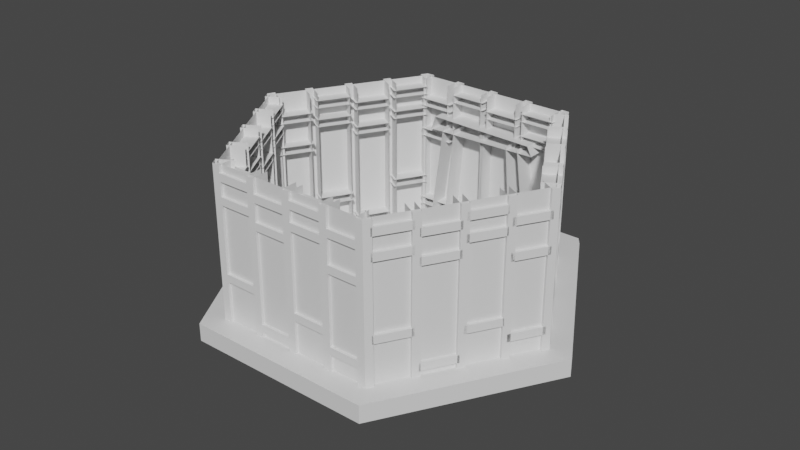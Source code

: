 # Source: fujiyama_bottom.blend  (saved by Blender 3.1.7; exported with 4.5.12 LTS)
import bpy
from mathutils import Matrix  # noqa: F401  (used for matrix-valued properties, if any)

bpy.ops.wm.read_factory_settings(use_empty=True)
scene = bpy.context.scene
scene.name = 'Scene'

# ---- collections
col_collection = bpy.data.collections.new('Collection'); scene.collection.children.link(col_collection)

# ---- materials (node trees are filled in below, after node groups)
mat_material_001 = bpy.data.materials.new('Material.001')
mat_material_001.alpha_threshold = 0.0
mat_material_001.use_transparent_shadow = False
mat_material_001.line_color = (0.0, 0.0, 0.0, 1.0)
mat_material = bpy.data.materials.new('Material')
mat_material.alpha_threshold = 0.0
mat_material.use_transparent_shadow = False
mat_material.line_color = (0.0, 0.0, 0.0, 1.0)
mat_material_002 = bpy.data.materials.new('Material.002')
mat_material_002.alpha_threshold = 0.0
mat_material_002.use_transparent_shadow = False
mat_material_002.line_color = (0.0, 0.0, 0.0, 1.0)
mat_material_003 = bpy.data.materials.new('Material.003')
mat_material_003.alpha_threshold = 0.0
mat_material_003.use_transparent_shadow = False
mat_material_003.line_color = (0.0, 0.0, 0.0, 1.0)
mat_material_004 = bpy.data.materials.new('Material.004')
mat_material_004.alpha_threshold = 0.0
mat_material_004.use_transparent_shadow = False
mat_material_004.line_color = (0.0, 0.0, 0.0, 1.0)
mat_material_005 = bpy.data.materials.new('Material.005')
mat_material_005.alpha_threshold = 0.0
mat_material_005.use_transparent_shadow = False
mat_material_005.line_color = (0.0, 0.0, 0.0, 1.0)

# ---- material node trees
mat_material_001.use_nodes = True; mat_material_001.node_tree.nodes.clear()
_N = mat_material_001.node_tree.nodes; _L = mat_material_001.node_tree.links
n0 = _N.new('ShaderNodeOutputMaterial'); n0.name = 'Material Output'; n0.location = (300, 300)
n1 = _N.new('ShaderNodeBsdfPrincipled'); n1.name = 'Principled BSDF'; n1.location = (10, 300)
n1.distribution = 'GGX'
n1.subsurface_method = 'RANDOM_WALK_SKIN'
n1.inputs[2].default_value = 0.4
n1.inputs[3].default_value = 1.45
n1.inputs[27].default_value = (0.0, 0.0, 0.0, 1.0)
n1.inputs[28].default_value = 1.0
_L.new(n1.outputs[0], n0.inputs[0])
n0.is_active_output = True
mat_material.use_nodes = True; mat_material.node_tree.nodes.clear()
_N = mat_material.node_tree.nodes; _L = mat_material.node_tree.links
n0 = _N.new('ShaderNodeOutputMaterial'); n0.name = 'Material Output'; n0.location = (300, 300)
n1 = _N.new('ShaderNodeBsdfPrincipled'); n1.name = 'Principled BSDF'; n1.location = (10, 300)
n1.distribution = 'GGX'
n1.subsurface_method = 'RANDOM_WALK_SKIN'
n1.inputs[2].default_value = 0.4
n1.inputs[3].default_value = 1.45
n1.inputs[27].default_value = (0.0, 0.0, 0.0, 1.0)
n1.inputs[28].default_value = 1.0
_L.new(n1.outputs[0], n0.inputs[0])
n0.is_active_output = True
mat_material_002.use_nodes = True; mat_material_002.node_tree.nodes.clear()
_N = mat_material_002.node_tree.nodes; _L = mat_material_002.node_tree.links
n0 = _N.new('ShaderNodeOutputMaterial'); n0.name = 'Material Output'; n0.location = (300, 300)
n1 = _N.new('ShaderNodeBsdfPrincipled'); n1.name = 'Principled BSDF'; n1.location = (10, 300)
n1.distribution = 'GGX'
n1.subsurface_method = 'RANDOM_WALK_SKIN'
n1.inputs[2].default_value = 0.4
n1.inputs[3].default_value = 1.45
n1.inputs[27].default_value = (0.0, 0.0, 0.0, 1.0)
n1.inputs[28].default_value = 1.0
_L.new(n1.outputs[0], n0.inputs[0])
n0.is_active_output = True
mat_material_003.use_nodes = True; mat_material_003.node_tree.nodes.clear()
_N = mat_material_003.node_tree.nodes; _L = mat_material_003.node_tree.links
n0 = _N.new('ShaderNodeOutputMaterial'); n0.name = 'Material Output'; n0.location = (300, 300)
n1 = _N.new('ShaderNodeBsdfPrincipled'); n1.name = 'Principled BSDF'; n1.location = (10, 300)
n1.distribution = 'GGX'
n1.subsurface_method = 'RANDOM_WALK_SKIN'
n1.inputs[2].default_value = 0.4
n1.inputs[3].default_value = 1.45
n1.inputs[27].default_value = (0.0, 0.0, 0.0, 1.0)
n1.inputs[28].default_value = 1.0
_L.new(n1.outputs[0], n0.inputs[0])
n0.is_active_output = True
mat_material_004.use_nodes = True; mat_material_004.node_tree.nodes.clear()
_N = mat_material_004.node_tree.nodes; _L = mat_material_004.node_tree.links
n0 = _N.new('ShaderNodeOutputMaterial'); n0.name = 'Material Output'; n0.location = (300, 300)
n1 = _N.new('ShaderNodeBsdfPrincipled'); n1.name = 'Principled BSDF'; n1.location = (10, 300)
n1.distribution = 'GGX'
n1.subsurface_method = 'RANDOM_WALK_SKIN'
n1.inputs[2].default_value = 0.4
n1.inputs[3].default_value = 1.45
n1.inputs[27].default_value = (0.0, 0.0, 0.0, 1.0)
n1.inputs[28].default_value = 1.0
_L.new(n1.outputs[0], n0.inputs[0])
n0.is_active_output = True
mat_material_005.use_nodes = True; mat_material_005.node_tree.nodes.clear()
_N = mat_material_005.node_tree.nodes; _L = mat_material_005.node_tree.links
n0 = _N.new('ShaderNodeOutputMaterial'); n0.name = 'Material Output'; n0.location = (300, 300)
n1 = _N.new('ShaderNodeBsdfPrincipled'); n1.name = 'Principled BSDF'; n1.location = (10, 300)
n1.distribution = 'GGX'
n1.subsurface_method = 'RANDOM_WALK_SKIN'
n1.inputs[2].default_value = 0.4
n1.inputs[3].default_value = 1.45
n1.inputs[27].default_value = (0.0, 0.0, 0.0, 1.0)
n1.inputs[28].default_value = 1.0
_L.new(n1.outputs[0], n0.inputs[0])
n0.is_active_output = True

# ---- world
world_world = bpy.data.worlds.new('World'); scene.world = world_world
world_world.use_nodes = True; world_world.node_tree.nodes.clear()
_N = world_world.node_tree.nodes; _L = world_world.node_tree.links
n0 = _N.new('ShaderNodeOutputWorld'); n0.name = 'World Output'; n0.location = (300, 300)
n1 = _N.new('ShaderNodeBackground'); n1.name = 'Background'; n1.location = (10, 300)
n1.inputs[0].default_value = (0.05088, 0.05088, 0.05088, 1.0)
_L.new(n1.outputs[0], n0.inputs[0])
n0.is_active_output = True
world_world.color = (0.05088, 0.05088, 0.05088)
world_world.use_sun_shadow = False
world_world.sun_shadow_jitter_overblur = 0.0

# ---- meshes
me_cube_001 = bpy.data.meshes.new('Cube.001')
me_cube_001.from_pydata([(1.008, 0.9974, 1.0), (1.008, 0.9974, -1.0), (1.008, -0.9974, 1.0), (1.008, -0.9974, -1.0), (-1.008, 0.9974, 1.0), (-1.008, 0.9974, -1.0), (-1.008, -0.9974, 1.0), (-1.008, -0.9974, -1.0), (2.016, -8.941e-08, 1.0), (2.016, -8.941e-08, -1.0), (-2.016, 8.941e-08, 1.0), (-2.016, 8.941e-08, -1.0)], [], [(3, 2, 6, 7), (5, 4, 0, 1), (7, 6, 10, 11), (1, 0, 8, 9), (11, 10, 4, 5), (9, 8, 2, 3)])
me_cube_001.polygons.foreach_set('material_index', [0, 0, 1, 1, 2, 2])
_uv = me_cube_001.uv_layers.new(name='UVMap')
_uv.uv.foreach_set('vector', [0.375, 0.75, 0.625, 0.75, 0.625, 1.0, 0.375, 1.0, 0.375, 0.25, 0.625, 0.25, 0.625, 0.5, 0.375, 0.5, 0.375, 0.75, 0.625, 0.75, 0.625, 1.0, 0.375, 1.0, 0.375, 0.25, 0.625, 0.25, 0.625, 0.5, 0.375, 0.5, 0.375, 0.75, 0.625, 0.75, 0.625, 1.0, 0.375, 1.0, 0.375, 0.25, 0.625, 0.25, 0.625, 0.5, 0.375, 0.5])
me_cube_001.materials.append(mat_material_001)
me_cube_001.materials.append(mat_material)
me_cube_001.materials.append(mat_material_002)
me_cube_001.use_remesh_preserve_volume = False
me_cube_001.use_remesh_preserve_attributes = False
me_cube_001.use_mirror_y = True
me_cube_001.use_mirror_vertex_groups = False
me_cube_001.update()
me_cube_004 = bpy.data.meshes.new('Cube.004')
me_cube_004.from_pydata([(-1.0, 0.5438, -1.0), (-1.0, 0.5438, 1.0), (-1.0, 1.0, -1.0), (-1.0, 1.0, 1.0), (1.0, 0.5438, -1.0), (1.0, 0.5438, 1.0), (1.0, 1.0, -1.0), (1.0, 1.0, 1.0), (-31.28, 0.5804, 0.9813), (-31.28, 1.109, 0.9813), (-31.28, 1.109, 1.104), (-31.28, 0.5804, 1.104), (-31.28, 0.5804, 0.9813), (-31.28, 1.109, 1.103), (-31.28, 0.5804, 1.103), (30.61, 0.412, -1.109), (21.94, 0.412, 0.9713), (30.61, 1.294, -1.109), (21.94, 1.125, 0.9713), (44.36, 0.412, -1.109), (31.34, 0.412, 0.9713), (44.36, 1.294, -1.109), (31.34, 1.125, 0.9713), (-32.08, 0.412, -1.109), (-23.41, 0.412, 0.9713), (-32.08, 1.294, -1.109), (-23.41, 1.125, 0.9713), (-45.82, 0.412, -1.109), (-32.81, 0.412, 0.9713), (-45.82, 1.294, -1.109), (-32.81, 1.125, 0.9713), (42.04, 0.4174, 0.8956), (39.01, 0.4174, 1.111), (42.04, 1.255, 0.8956), (39.01, 1.255, 1.111), (-44.4, 0.4174, 0.9257), (-40.92, 0.4174, 1.072), (-44.4, 1.255, 0.9257), (-40.92, 1.255, 1.072), (60.16, 1.971, -1.025), (60.26, 1.971, -0.828), (-138.4, -2.578, -1.025), (-138.4, -2.578, -0.7503), (136.9, -2.578, -1.025), (136.9, -2.578, -0.7503), (-69.55, -6.645, -1.025), (-69.55, -6.645, -0.7503), (-61.62, 1.971, -1.025), (-61.73, 1.971, -0.828), (68.08, -6.645, -1.025), (68.08, -6.645, -0.7503), (60.16, 1.971, -0.7503), (60.26, 1.971, -1.018), (-61.62, 1.971, -0.7503), (-61.73, 1.971, -1.018), (54.61, 2.277, -1.015), (-56.08, 2.277, -1.015), (54.61, 2.277, -0.9019), (-56.08, 2.277, -0.9019), (54.61, 2.277, -1.018), (-56.08, 2.277, -1.018), (54.61, 2.277, -0.828), (-56.08, 2.277, -0.828), (49.19, 2.573, -1.015), (-50.66, 2.573, -1.015), (49.19, 2.573, -0.9019), (-50.66, 2.573, -0.9019)], [], [(0, 1, 3, 2), (2, 3, 7, 6), (6, 7, 5, 4), (9, 10, 13), (10, 11, 14, 13), (8, 9, 12), (11, 8, 12, 14), (15, 16, 18, 17), (17, 18, 22, 21), (21, 22, 20, 19), (23, 25, 26, 24), (25, 29, 30, 26), (29, 27, 28, 30), (31, 33, 34, 32), (33, 37, 38, 34), (37, 35, 36, 38), (33, 31, 35, 37), (38, 36, 32, 34), (42, 41, 45, 46), (44, 43, 39, 51), (46, 45, 49, 50), (54, 48, 62, 60), (50, 49, 43, 44), (53, 47, 41, 42), (51, 46, 44), (46, 50, 44), (46, 51, 42), (51, 53, 42), (40, 48, 53, 51), (58, 57, 65, 66), (48, 40, 61, 62), (40, 52, 59, 61), (57, 58, 62, 61), (65, 63, 64, 66), (57, 55, 63, 65), (56, 58, 66, 64)])
me_cube_004.polygons.foreach_set('material_index', [0, 0, 0, 0, 0, 0, 0, 0, 0, 0, 0, 0, 0, 0, 0, 0, 0, 0, 0, 0, 1, 1, 2, 2, 0, 0, 0, 0, 1, 1, 1, 1, 1, 1, 1, 1])
_uv = me_cube_004.uv_layers.new(name='UVMap')
_uv.uv.foreach_set('vector', [0.375, 0.0, 0.625, 0.0, 0.625, 0.25, 0.375, 0.25, 0.375, 0.25, 0.625, 0.25, 0.625, 0.5, 0.375, 0.5, 0.375, 0.5, 0.625, 0.5, 0.625, 0.75, 0.375, 0.75, 0.625, 0.5, 0.625, 0.5, 0.625, 0.5, 0.625, 0.5, 0.625, 0.75, 0.625, 0.75, 0.625, 0.5, 0.625, 0.75, 0.625, 0.5, 0.625, 0.75, 0.0, 0.0, 0.0, 0.0, 0.0, 0.0, 0.0, 0.0, 0.375, 0.0, 0.625, 0.0, 0.625, 0.25, 0.375, 0.25, 0.375, 0.25, 0.625, 0.25, 0.625, 0.5, 0.375, 0.5, 0.375, 0.5, 0.625, 0.5, 0.625, 0.75, 0.375, 0.75, 0.375, 0.0, 0.375, 0.25, 0.625, 0.25, 0.625, 0.0, 0.375, 0.25, 0.375, 0.5, 0.625, 0.5, 0.625, 0.25, 0.375, 0.5, 0.375, 0.75, 0.625, 0.75, 0.625, 0.5, 0.375, 0.0, 0.375, 0.25, 0.625, 0.25, 0.625, 0.0, 0.375, 0.25, 0.375, 0.5, 0.625, 0.5, 0.625, 0.25, 0.375, 0.5, 0.375, 0.75, 0.625, 0.75, 0.625, 0.5, 0.125, 0.5, 0.125, 0.75, 0.375, 0.75, 0.375, 0.5, 0.625, 0.5, 0.625, 0.75, 0.875, 0.75, 0.875, 0.5, 0.375, 0.75, 0.625, 0.75, 0.625, 1.0, 0.375, 1.0, 0.375, 0.25, 0.625, 0.25, 0.625, 0.5, 0.375, 0.5, 0.375, 0.75, 0.625, 0.75, 0.625, 1.0, 0.375, 1.0, 0.6185, 0.4897, 0.3815, 0.4897, 0.3815, 0.4897, 0.6185, 0.4897, 0.375, 0.75, 0.625, 0.75, 0.625, 1.0, 0.375, 1.0, 0.375, 0.25, 0.625, 0.25, 0.625, 0.5, 0.375, 0.5, 0.0, 0.0, 0.0, 0.0, 0.0, 0.0, 0.0, 0.0, 0.0, 0.0, 0.0, 0.0, 0.0, 0.0, 0.0, 0.0, 0.0, 0.0, 0.0, 0.0, 0.0, 0.0, 0.0, 0.0, 0.3815, 0.2603, 0.3815, 0.4897, 0.375, 0.5, 0.375, 0.25, 0.3815, 0.4897, 0.3815, 0.2603, 0.3815, 0.2603, 0.3815, 0.4897, 0.3815, 0.4897, 0.3815, 0.2603, 0.3815, 0.2603, 0.3815, 0.4897, 0.3815, 0.2603, 0.6185, 0.2603, 0.6185, 0.2603, 0.3815, 0.2603, 0.3815, 0.2603, 0.3815, 0.4897, 0.3815, 0.4897, 0.3815, 0.2603, 0.3815, 0.2603, 0.6185, 0.2603, 0.6185, 0.4897, 0.3815, 0.4897, 0.3815, 0.2603, 0.6185, 0.2603, 0.6185, 0.2603, 0.3815, 0.2603, 0.6185, 0.4897, 0.3815, 0.4897, 0.3815, 0.4897, 0.6185, 0.4897])
me_cube_004.materials.append(mat_material_003)
me_cube_004.materials.append(mat_material_004)
me_cube_004.materials.append(mat_material_005)
me_cube_004.use_remesh_fix_poles = True
me_cube_004.use_remesh_preserve_attributes = False
me_cube_004.update()
me_cube_038 = bpy.data.meshes.new('Cube.038')
me_cube_038.from_pydata([(-1.032, -1.0, -1.0), (-1.032, -1.0, 1.0), (-1.032, -0.5703, -1.0), (-1.032, -0.5703, 1.0), (-0.9358, -1.0, -1.0), (-0.9358, -1.0, 1.0), (-0.9358, -0.5847, -1.0), (-0.9358, -0.5847, 1.0), (-0.4225, -0.9981, -5.763), (-2.422, -0.9981, -5.763), (-0.4225, -0.9971, 3.458), (-2.422, -0.9971, 3.458), (-0.4222, -1.0, -5.328), (-2.423, -1.0, -5.328), (-2.423, -1.0, 3.026), (-0.4222, -1.0, 3.026), (-0.4222, -0.5847, -5.328), (-2.423, -0.5847, -5.328), (-2.423, -0.5847, 3.026), (-0.4222, -0.5847, 3.026), (-0.4225, -1.0, -3.527), (-2.422, -1.0, -3.527), (-0.4225, -0.5703, -3.527), (-2.422, -0.5703, -3.527), (-0.4222, -1.0, -3.096), (-2.423, -1.0, -3.096), (-0.4222, -0.5847, -3.096), (-2.423, -0.5847, -3.096), (-0.4225, -1.0, 0.9366), (-2.422, -1.0, 0.9366), (-0.4225, -0.5703, 0.9366), (-2.422, -0.5703, 0.9366), (-0.4222, -1.0, 1.367), (-2.423, -1.0, 1.367), (-0.4222, -0.5847, 1.367), (-2.423, -0.5847, 1.367), (-0.4225, -1.0, -1.295), (-2.422, -1.0, -1.295), (-0.4225, -0.5703, -1.295), (-2.422, -0.5703, -1.295), (-0.4222, -1.0, -0.8645), (-2.423, -1.0, -0.8645), (-0.4222, -0.5847, -0.8645), (-2.423, -0.5847, -0.8645), (-2.325, -1.0, -1.0), (-2.325, -1.0, 1.0), (-2.325, -0.5703, -1.0), (-2.325, -0.5703, 1.0), (-2.229, -1.0, -1.0), (-2.229, -1.0, 1.0), (-2.229, -0.5847, -1.0), (-2.229, -0.5847, 1.0), (-2.082, -1.0, -1.0), (-2.082, -1.0, 1.0), (-2.082, -0.5703, -1.0), (-2.082, -0.5703, 1.0), (-1.985, -1.0, -1.0), (-1.985, -1.0, 1.0), (-1.985, -0.5847, -1.0), (-1.985, -0.5847, 1.0), (-2.18, -1.0, 1.181), (-2.18, -1.0, 3.181), (-2.18, -0.5703, 1.181), (-2.18, -0.5703, 3.181), (-2.083, -1.0, 1.181), (-2.083, -1.0, 3.181), (-2.083, -0.5847, 1.181), (-2.083, -0.5847, 3.181), (-0.8241, -1.0, 1.181), (-0.8241, -1.0, 3.181), (-0.8241, -0.5703, 1.181), (-0.8241, -0.5703, 3.181), (-0.7277, -1.0, 1.181), (-0.7277, -1.0, 3.181), (-0.7277, -0.5847, 1.181), (-0.7277, -0.5847, 3.181), (-1.78, -1.0, 1.181), (-1.78, -1.0, 3.181), (-1.78, -0.5703, 1.181), (-1.78, -0.5703, 3.181), (-1.683, -1.0, 1.181), (-1.683, -1.0, 3.181), (-1.683, -0.5847, 1.181), (-1.683, -0.5847, 3.181), (-2.239, -1.0, -3.184), (-2.239, -1.0, -1.184), (-2.239, -0.5703, -3.184), (-2.239, -0.5703, -1.184), (-2.143, -1.0, -3.184), (-2.143, -1.0, -1.184), (-2.143, -0.5847, -3.184), (-2.143, -0.5847, -1.184), (-1.919, -1.0, -3.184), (-1.919, -1.0, -1.184), (-1.919, -0.5703, -3.184), (-1.919, -0.5703, -1.184), (-1.823, -1.0, -3.184), (-1.823, -1.0, -1.184), (-1.823, -0.5847, -3.184), (-1.823, -0.5847, -1.184), (-0.6938, -1.0, -3.184), (-0.6938, -1.0, -1.184), (-0.6938, -0.5703, -3.184), (-0.6938, -0.5703, -1.184), (-0.5973, -1.0, -3.184), (-0.5973, -1.0, -1.184), (-0.5973, -0.5847, -3.184), (-0.5973, -0.5847, -1.184), (-2.33, -1.0, -5.408), (-2.33, -1.0, -3.408), (-2.33, -0.5703, -5.408), (-2.33, -0.5703, -3.408), (-2.233, -1.0, -5.408), (-2.233, -1.0, -3.408), (-2.233, -0.5847, -5.408), (-2.233, -0.5847, -3.408), (-2.056, -1.0, -5.408), (-2.056, -1.0, -3.408), (-2.056, -0.5703, -5.408), (-2.056, -0.5703, -3.408), (-1.959, -1.0, -5.408), (-1.959, -1.0, -3.408), (-1.959, -0.5847, -5.408), (-1.959, -0.5847, -3.408), (-1.13, -1.0, -5.408), (-1.13, -1.0, -3.408), (-1.13, -0.5703, -5.408), (-1.13, -0.5703, -3.408), (-1.033, -1.0, -5.408), (-1.033, -1.0, -3.408), (-1.033, -0.5847, -5.408), (-1.033, -0.5847, -3.408), (-0.4225, 2.581, -10.37), (-2.422, 2.581, -10.37), (-0.4222, 2.413, -10.16), (-2.423, 2.413, -10.16), (-2.423, -0.8292, -5.983), (-0.4222, -0.8292, -5.983), (-0.4222, 2.62, -9.357), (-2.423, 2.62, -9.357), (-2.423, -0.6216, -5.18), (-0.4222, -0.6216, -5.18), (-1.87, 1.714, -9.259), (-2.422, 1.714, -9.259), (-1.87, 1.929, -8.428), (-2.422, 1.929, -8.428), (-1.87, 1.547, -9.044), (-2.423, 1.547, -9.044), (-1.87, 1.754, -8.241), (-2.423, 1.754, -8.241), (-1.87, -0.01835, -7.027), (-2.422, -0.01835, -7.027), (-1.87, 0.1965, -6.197), (-2.422, 0.1965, -6.197), (-1.87, -0.1854, -6.812), (-2.423, -0.1854, -6.812), (-1.87, 0.02222, -6.01), (-2.423, 0.02222, -6.01), (-1.87, 0.8477, -8.143), (-2.422, 0.8477, -8.143), (-1.87, 1.063, -7.313), (-2.422, 1.063, -7.313), (-1.87, 0.6806, -7.928), (-2.423, 0.6806, -7.928), (-1.87, 0.8882, -7.125), (-2.423, 0.8882, -7.125), (-2.325, 0.7332, -7.996), (-2.325, -0.04297, -6.996), (-2.325, 0.948, -7.165), (-2.325, 0.1719, -6.165), (-2.229, 0.7333, -7.996), (-2.229, -0.04307, -6.995), (-2.229, 0.9409, -7.193), (-2.229, 0.1646, -6.193), (-2.18, -0.1133, -6.905), (-2.18, -0.8894, -5.905), (-2.18, 0.1016, -6.075), (-2.18, -0.6746, -5.075), (-2.083, -0.1132, -6.905), (-2.083, -0.8895, -5.905), (-2.083, 0.09445, -6.103), (-2.083, -0.6819, -5.102), (-0.8241, -0.1133, -6.905), (-0.8241, -0.8894, -5.905), (-0.8241, 0.1016, -6.075), (-0.8241, -0.6746, -5.075), (-0.7277, -0.1132, -6.905), (-0.7277, -0.8895, -5.905), (-0.7277, 0.09445, -6.103), (-0.7277, -0.6819, -5.102), (-1.78, -0.1133, -6.905), (-1.78, -0.8894, -5.905), (-1.78, 0.1016, -6.075), (-1.78, -0.6746, -5.075), (-1.683, -0.1132, -6.905), (-1.683, -0.8895, -5.905), (-1.683, 0.09445, -6.103), (-1.683, -0.6819, -5.102), (-2.239, 1.581, -9.088), (-2.239, 0.8045, -8.088), (-2.239, 1.796, -8.257), (-2.239, 1.019, -7.257), (-2.143, 1.581, -9.088), (-2.143, 0.8044, -8.087), (-2.143, 1.788, -8.285), (-2.143, 1.012, -7.285), (-2.33, 2.444, -10.2), (-2.33, 1.668, -9.2), (-2.33, 2.659, -9.369), (-2.33, 1.883, -8.369), (-2.233, 2.444, -10.2), (-2.233, 1.668, -9.199), (-2.233, 2.652, -9.397), (-2.233, 1.875, -8.397), (-2.056, 2.444, -10.2), (-2.056, 1.668, -9.2), (-2.056, 2.659, -9.369), (-2.056, 1.883, -8.369), (-1.959, 2.444, -10.2), (-1.959, 1.668, -9.199), (-1.959, 2.652, -9.397), (-1.959, 1.875, -8.397), (-1.13, 2.444, -10.2), (-1.13, 1.668, -9.2), (-1.13, 2.659, -9.369), (-1.13, 1.883, -8.369), (-1.033, 2.444, -10.2), (-1.033, 1.668, -9.199), (-1.033, 2.652, -9.397), (-1.033, 1.875, -8.397), (-2.056, 6.158, 3.105), (-2.056, 6.158, 1.105), (-2.056, 5.729, 3.105), (-2.056, 5.729, 1.105), (-1.959, 6.158, 3.106), (-1.959, 6.158, 1.105), (-1.959, 5.743, 3.106), (-1.959, 5.743, 1.105), (-1.13, 6.158, 3.105), (-1.13, 6.158, 1.105), (-1.13, 5.729, 3.105), (-1.13, 5.729, 1.105), (-1.033, 6.158, 3.106), (-1.033, 6.158, 1.105), (-1.033, 5.743, 3.106), (-1.033, 5.743, 1.105), (-2.33, 6.158, 3.105), (-2.33, 6.158, 1.105), (-2.33, 5.729, 3.105), (-2.33, 5.729, 1.105), (-2.233, 6.158, 3.106), (-2.233, 6.158, 1.105), (-2.233, 5.743, 3.106), (-2.233, 5.743, 1.105), (-0.6938, 6.158, 0.8812), (-0.6938, 6.158, -1.119), (-0.6938, 5.729, 0.8812), (-0.6938, 5.729, -1.119), (-0.5973, 6.158, 0.8815), (-0.5973, 6.158, -1.119), (-0.5973, 5.743, 0.8815), (-0.5973, 5.743, -1.119), (-1.919, 6.158, 0.8812), (-1.919, 6.158, -1.119), (-1.919, 5.729, 0.8812), (-1.919, 5.729, -1.119), (-1.823, 6.158, 0.8815), (-1.823, 6.158, -1.119), (-1.823, 5.743, 0.8815), (-1.823, 5.743, -1.119), (-2.239, 6.158, 0.8812), (-2.239, 6.158, -1.119), (-2.239, 5.729, 0.8812), (-2.239, 5.729, -1.119), (-2.143, 6.158, 0.8815), (-2.143, 6.158, -1.119), (-2.143, 5.743, 0.8815), (-2.143, 5.743, -1.119), (-0.8241, 6.158, -3.484), (-0.8241, 6.158, -5.484), (-0.8241, 5.729, -3.484), (-0.8241, 5.729, -5.484), (-0.7277, 6.158, -3.483), (-0.7277, 6.158, -5.484), (-0.7277, 5.743, -3.483), (-0.7277, 5.743, -5.484), (-1.78, 6.158, -3.484), (-1.78, 6.158, -5.484), (-1.78, 5.729, -3.484), (-1.78, 5.729, -5.484), (-1.683, 6.158, -3.483), (-1.683, 6.158, -5.484), (-1.683, 5.743, -3.483), (-1.683, 5.743, -5.484), (-2.18, 6.158, -3.484), (-2.18, 6.158, -5.484), (-2.18, 5.729, -3.484), (-2.18, 5.729, -5.484), (-2.083, 6.158, -3.483), (-2.083, 6.158, -5.484), (-2.083, 5.743, -3.483), (-2.083, 5.743, -5.484), (-0.4225, 6.158, 3.456), (-2.422, 6.158, 3.456), (-0.4225, 6.158, -5.762), (-2.422, 6.158, -5.762), (-0.4222, 6.158, 3.025), (-2.423, 6.158, 3.025), (-2.423, 6.158, -5.328), (-0.4222, 6.158, -5.328), (-0.4222, 5.743, 3.025), (-2.423, 5.743, 3.025), (-2.423, 5.743, -5.328), (-0.4222, 5.743, -5.328), (-0.4225, 6.158, -3.239), (-2.422, 6.158, -3.239), (-0.4225, 5.729, -3.239), (-2.422, 5.729, -3.239), (-0.4222, 6.158, -3.67), (-2.423, 6.158, -3.67), (-0.4222, 5.743, -3.67), (-2.423, 5.743, -3.67), (-1.032, 6.158, -1.303), (-1.032, 6.158, -3.303), (-1.032, 5.729, -1.303), (-1.032, 5.729, -3.303), (-0.9358, 6.158, -1.302), (-0.9358, 6.158, -3.303), (-0.9358, 5.743, -1.302), (-0.9358, 5.743, -3.303), (-2.082, 6.158, -1.303), (-2.082, 6.158, -3.303), (-2.082, 5.729, -1.303), (-2.082, 5.729, -3.303), (-1.985, 6.158, -1.302), (-1.985, 6.158, -3.303), (-1.985, 5.743, -1.302), (-1.985, 5.743, -3.303), (-2.325, 6.158, -1.303), (-2.325, 6.158, -3.303), (-2.325, 5.729, -1.303), (-2.325, 5.729, -3.303), (-2.229, 6.158, -1.302), (-2.229, 6.158, -3.303), (-2.229, 5.743, -1.302), (-2.229, 5.743, -3.303), (-0.4225, 6.158, -1.008), (-2.422, 6.158, -1.008), (-0.4225, 5.729, -1.008), (-2.422, 5.729, -1.008), (-0.4222, 6.158, -1.438), (-2.423, 6.158, -1.438), (-0.4222, 5.743, -1.438), (-2.423, 5.743, -1.438), (-0.4225, 6.158, 1.224), (-2.422, 6.158, 1.224), (-0.4225, 5.729, 1.224), (-2.422, 5.729, 1.224), (-0.4222, 6.158, 0.7935), (-2.423, 6.158, 0.7935), (-0.4222, 5.743, 0.7935), (-2.423, 5.743, 0.7935), (-2.056, 6.023, -5.94), (-2.056, 5.247, -6.94), (-2.056, 5.808, -5.11), (-2.056, 5.032, -6.11), (-1.959, 6.023, -5.94), (-1.959, 5.247, -6.94), (-1.959, 5.815, -5.137), (-1.959, 5.039, -6.138), (-1.13, 6.023, -5.94), (-1.13, 5.247, -6.94), (-1.13, 5.808, -5.11), (-1.13, 5.032, -6.11), (-1.033, 6.023, -5.94), (-1.033, 5.247, -6.94), (-1.033, 5.815, -5.137), (-1.033, 5.039, -6.138), (-2.33, 6.023, -5.94), (-2.33, 5.247, -6.94), (-2.33, 5.808, -5.11), (-2.33, 5.032, -6.11), (-2.233, 6.023, -5.94), (-2.233, 5.247, -6.94), (-2.233, 5.815, -5.137), (-2.233, 5.039, -6.138), (-0.6938, 5.16, -7.052), (-0.6938, 4.384, -8.052), (-0.6938, 4.945, -6.222), (-0.6938, 4.169, -7.222), (-0.5973, 5.16, -7.052), (-0.5973, 4.383, -8.052), (-0.5973, 4.952, -6.25), (-0.5973, 4.176, -7.25), (-1.919, 5.16, -7.052), (-1.919, 4.384, -8.052), (-1.919, 4.945, -6.222), (-1.919, 4.169, -7.222), (-1.823, 5.16, -7.052), (-1.823, 4.383, -8.052), (-1.823, 4.952, -6.25), (-1.823, 4.176, -7.25), (-2.239, 5.16, -7.052), (-2.239, 4.384, -8.052), (-2.239, 4.945, -6.222), (-2.239, 4.169, -7.222), (-2.143, 5.16, -7.052), (-2.143, 4.383, -8.052), (-2.143, 4.952, -6.25), (-2.143, 4.176, -7.25), (-0.8241, 3.466, -9.235), (-0.8241, 2.69, -10.23), (-0.8241, 3.251, -8.404), (-0.8241, 2.475, -9.404), (-0.7277, 3.466, -9.235), (-0.7277, 2.689, -10.23), (-0.7277, 3.258, -8.432), (-0.7277, 2.482, -9.432), (-1.78, 3.466, -9.235), (-1.78, 2.69, -10.23), (-1.78, 3.251, -8.404), (-1.78, 2.475, -9.404), (-1.683, 3.466, -9.235), (-1.683, 2.689, -10.23), (-1.683, 3.258, -8.432), (-1.683, 2.482, -9.432), (-2.18, 3.466, -9.235), (-2.18, 2.69, -10.23), (-2.18, 3.251, -8.404), (-2.18, 2.475, -9.404), (-2.083, 3.466, -9.235), (-2.083, 2.689, -10.23), (-2.083, 3.258, -8.432), (-2.083, 2.482, -9.432), (-0.4222, 5.992, -5.98), (-2.423, 5.992, -5.98), (-2.423, 2.75, -10.16), (-0.4222, 2.75, -10.16), (-0.4222, 5.784, -5.178), (-2.423, 5.784, -5.178), (-2.423, 2.542, -9.355), (-0.4222, 2.542, -9.355), (-0.4225, 3.561, -9.112), (-2.422, 3.561, -9.112), (-0.4225, 3.346, -8.282), (-2.422, 3.346, -8.282), (-0.4222, 3.394, -9.328), (-2.423, 3.394, -9.328), (-0.4222, 3.186, -8.525), (-2.423, 3.186, -8.525), (-1.032, 4.312, -8.144), (-1.032, 3.536, -9.144), (-1.032, 4.097, -7.314), (-1.032, 3.321, -8.314), (-0.9358, 4.312, -8.144), (-0.9358, 3.536, -9.144), (-0.9358, 4.105, -7.342), (-0.9358, 3.328, -8.342), (-2.082, 4.312, -8.144), (-2.082, 3.536, -9.144), (-2.082, 4.097, -7.314), (-2.082, 3.321, -8.314), (-1.985, 4.312, -8.144), (-1.985, 3.536, -9.144), (-1.985, 4.105, -7.342), (-1.985, 3.328, -8.342), (-2.325, 4.312, -8.144), (-2.325, 3.536, -9.144), (-2.325, 4.097, -7.314), (-2.325, 3.321, -8.314), (-2.229, 4.312, -8.144), (-2.229, 3.536, -9.144), (-2.229, 4.105, -7.342), (-2.229, 3.328, -8.342), (-0.4225, 4.427, -7.997), (-2.422, 4.427, -7.997), (-0.4225, 4.212, -7.166), (-2.422, 4.212, -7.166), (-0.4222, 4.26, -8.212), (-2.423, 4.26, -8.212), (-0.4222, 4.052, -7.409), (-2.423, 4.052, -7.409), (-0.4225, 5.293, -6.881), (-2.422, 5.293, -6.881), (-0.4225, 5.078, -6.05), (-2.422, 5.078, -6.05), (-0.4222, 5.126, -7.096), (-2.423, 5.126, -7.096), (-0.4222, 4.918, -6.294), (-2.423, 4.918, -6.294), (-1.032, 0.8523, 5.839), (-1.032, 1.628, 6.839), (-1.032, 1.067, 5.008), (-1.032, 1.843, 6.008), (-0.9358, 0.8522, 5.839), (-0.9358, 1.629, 6.839), (-0.9358, 1.06, 5.036), (-0.9358, 1.836, 6.036), (-0.4225, 2.582, 8.066), (-2.422, 2.582, 8.066), (-0.4222, -0.8272, 3.675), (-2.423, -0.8272, 3.675), (-2.423, 2.415, 7.852), (-0.4222, 2.415, 7.852), (-0.4222, -0.6196, 2.872), (-2.423, -0.6196, 2.872), (-2.423, 2.622, 7.049), (-0.4222, 2.622, 7.049), (-0.4225, -0.1282, 4.575), (-2.422, -0.1282, 4.575), (-0.4225, 0.08663, 3.745), (-2.422, 0.08663, 3.745), (-0.4222, 0.03882, 4.791), (-2.423, 0.03882, 4.791), (-0.4222, 0.2465, 3.988), (-2.423, 0.2465, 3.988), (-0.4225, 1.604, 6.807), (-2.422, 1.604, 6.807), (-0.4225, 1.819, 5.977), (-2.422, 1.819, 5.977), (-0.4222, 1.771, 7.022), (-2.423, 1.771, 7.022), (-0.4222, 1.979, 6.22), (-2.423, 1.979, 6.22), (-0.4225, 0.7378, 5.691), (-2.422, 0.7378, 5.691), (-0.4225, 0.9527, 4.861), (-2.422, 0.9527, 4.861), (-0.4222, 0.9048, 5.906), (-2.423, 0.9048, 5.906), (-0.4222, 1.112, 5.104), (-2.423, 1.112, 5.104), (-2.325, 0.8523, 5.839), (-2.325, 1.628, 6.839), (-2.325, 1.067, 5.008), (-2.325, 1.843, 6.008), (-2.229, 0.8522, 5.839), (-2.229, 1.629, 6.839), (-2.229, 1.06, 5.036), (-2.229, 1.836, 6.036), (-2.082, 0.8523, 5.839), (-2.082, 1.628, 6.839), (-2.082, 1.067, 5.008), (-2.082, 1.843, 6.008), (-1.985, 0.8522, 5.839), (-1.985, 1.629, 6.839), (-1.985, 1.06, 5.036), (-1.985, 1.836, 6.036), (-2.18, 1.699, 6.929), (-2.18, 2.475, 7.929), (-2.18, 1.914, 6.099), (-2.18, 2.69, 7.099), (-2.083, 1.699, 6.929), (-2.083, 2.475, 7.929), (-2.083, 1.906, 6.127), (-2.083, 2.683, 7.127), (-0.8241, 1.699, 6.929), (-0.8241, 2.475, 7.929), (-0.8241, 1.914, 6.099), (-0.8241, 2.69, 7.099), (-0.7277, 1.699, 6.929), (-0.7277, 2.475, 7.929), (-0.7277, 1.906, 6.127), (-0.7277, 2.683, 7.127), (-1.78, 1.699, 6.929), (-1.78, 2.475, 7.929), (-1.78, 1.914, 6.099), (-1.78, 2.69, 7.099), (-1.683, 1.699, 6.929), (-1.683, 2.475, 7.929), (-1.683, 1.906, 6.127), (-1.683, 2.683, 7.127), (-2.239, 0.004782, 4.747), (-2.239, 0.7809, 5.747), (-2.239, 0.2196, 3.916), (-2.239, 0.9958, 4.916), (-2.143, 0.004689, 4.747), (-2.143, 0.781, 5.747), (-2.143, 0.2123, 3.944), (-2.143, 0.9887, 4.944), (-1.919, 0.004782, 4.747), (-1.919, 0.7809, 5.747), (-1.919, 0.2196, 3.916), (-1.919, 0.9958, 4.916), (-1.823, 0.004689, 4.747), (-1.823, 0.781, 5.747), (-1.823, 0.2123, 3.944), (-1.823, 0.9887, 4.944), (-0.6938, 0.004782, 4.747), (-0.6938, 0.7809, 5.747), (-0.6938, 0.2196, 3.916), (-0.6938, 0.9958, 4.916), (-0.5973, 0.004689, 4.747), (-0.5973, 0.781, 5.747), (-0.5973, 0.2123, 3.944), (-0.5973, 0.9887, 4.944), (-2.33, -0.8584, 3.635), (-2.33, -0.08223, 4.635), (-2.33, -0.6435, 2.804), (-2.33, 0.1326, 3.804), (-2.233, -0.8585, 3.635), (-2.233, -0.08214, 4.635), (-2.233, -0.6509, 2.832), (-2.233, 0.1255, 3.832), (-2.056, -0.8584, 3.635), (-2.056, -0.08223, 4.635), (-2.056, -0.6435, 2.804), (-2.056, 0.1326, 3.804), (-1.959, -0.8585, 3.635), (-1.959, -0.08214, 4.635), (-1.959, -0.6509, 2.832), (-1.959, 0.1255, 3.832), (-1.13, -0.8584, 3.635), (-1.13, -0.08223, 4.635), (-1.13, -0.6435, 2.804), (-1.13, 0.1326, 3.804), (-1.033, -0.8585, 3.635), (-1.033, -0.08214, 4.635), (-1.033, -0.6509, 2.832), (-1.033, 0.1255, 3.832), (-1.032, 4.429, 5.685), (-1.032, 5.205, 4.685), (-1.032, 4.214, 4.855), (-1.032, 4.99, 3.855), (-0.9358, 4.429, 5.685), (-0.9358, 5.205, 4.685), (-0.9358, 4.221, 4.883), (-0.9358, 4.998, 3.882), (-0.4225, 6.158, 3.457), (-0.4222, 2.749, 7.849), (-2.423, 2.749, 7.849), (-2.423, 5.991, 3.672), (-0.4222, 5.991, 3.672), (-0.4222, 2.542, 7.046), (-2.423, 2.542, 7.046), (-2.423, 5.784, 2.87), (-0.4222, 5.784, 2.87), (-0.4225, 3.448, 6.948), (-2.422, 3.448, 6.948), (-0.4225, 3.234, 6.118), (-2.422, 3.234, 6.118), (-0.4222, 3.616, 6.733), (-2.423, 3.616, 6.733), (-0.4222, 3.408, 5.931), (-2.423, 3.408, 5.931), (-0.4225, 5.181, 4.717), (-2.422, 5.181, 4.717), (-0.4225, 4.966, 3.886), (-2.422, 4.966, 3.886), (-0.4222, 5.348, 4.502), (-2.423, 5.348, 4.502), (-0.4222, 5.14, 3.699), (-2.423, 5.14, 3.699), (-0.4225, 4.314, 5.833), (-2.422, 4.314, 5.833), (-0.4225, 4.1, 5.002), (-2.422, 4.1, 5.002), (-0.4222, 4.482, 5.617), (-2.423, 4.482, 5.617), (-0.4222, 4.274, 4.815), (-2.423, 4.274, 4.815), (-2.325, 4.429, 5.685), (-2.325, 5.205, 4.685), (-2.325, 4.214, 4.855), (-2.325, 4.99, 3.855), (-2.229, 4.429, 5.685), (-2.229, 5.205, 4.685), (-2.229, 4.221, 4.883), (-2.229, 4.998, 3.882), (-2.082, 4.429, 5.685), (-2.082, 5.205, 4.685), (-2.082, 4.214, 4.855), (-2.082, 4.99, 3.855), (-1.985, 4.429, 5.685), (-1.985, 5.205, 4.685), (-1.985, 4.221, 4.883), (-1.985, 4.998, 3.882), (-2.18, 5.275, 4.594), (-2.18, 6.052, 3.594), (-2.18, 5.061, 3.764), (-2.18, 5.837, 2.764), (-2.083, 5.275, 4.595), (-2.083, 6.052, 3.594), (-2.083, 5.068, 3.792), (-2.083, 5.844, 2.792), (-0.8241, 5.275, 4.594), (-0.8241, 6.052, 3.594), (-0.8241, 5.061, 3.764), (-0.8241, 5.837, 2.764), (-0.7277, 5.275, 4.595), (-0.7277, 6.052, 3.594), (-0.7277, 5.068, 3.792), (-0.7277, 5.844, 2.792), (-1.78, 5.275, 4.594), (-1.78, 6.052, 3.594), (-1.78, 5.061, 3.764), (-1.78, 5.837, 2.764), (-1.683, 5.275, 4.595), (-1.683, 6.052, 3.594), (-1.683, 5.068, 3.792), (-1.683, 5.844, 2.792), (-2.239, 3.581, 6.777), (-2.239, 4.358, 5.777), (-2.239, 3.367, 5.947), (-2.239, 4.143, 4.947), (-2.143, 3.581, 6.777), (-2.143, 4.358, 5.777), (-2.143, 3.374, 5.975), (-2.143, 4.15, 4.974), (-1.919, 3.581, 6.777), (-1.919, 4.358, 5.777), (-1.919, 3.367, 5.947), (-1.919, 4.143, 4.947), (-1.823, 3.581, 6.777), (-1.823, 4.358, 5.777), (-1.823, 3.374, 5.975), (-1.823, 4.15, 4.974), (-0.6938, 3.581, 6.777), (-0.6938, 4.358, 5.777), (-0.6938, 3.367, 5.947), (-0.6938, 4.143, 4.947), (-0.5973, 3.581, 6.777), (-0.5973, 4.358, 5.777), (-0.5973, 3.374, 5.975), (-0.5973, 4.15, 4.974), (-2.33, 2.718, 7.889), (-2.33, 3.494, 6.889), (-2.33, 2.503, 7.059), (-2.33, 3.28, 6.059), (-2.233, 2.718, 7.889), (-2.233, 3.495, 6.889), (-2.233, 2.511, 7.087), (-2.233, 3.287, 6.086), (-2.056, 2.718, 7.889), (-2.056, 3.494, 6.889), (-2.056, 2.503, 7.059), (-2.056, 3.28, 6.059), (-1.959, 2.718, 7.889), (-1.959, 3.495, 6.889), (-1.959, 2.511, 7.087), (-1.959, 3.287, 6.086), (-1.13, 2.718, 7.889), (-1.13, 3.494, 6.889), (-1.13, 2.503, 7.059), (-1.13, 3.28, 6.059), (-1.033, 2.718, 7.889), (-1.033, 3.495, 6.889), (-1.033, 2.511, 7.087), (-1.033, 3.287, 6.086)], [], [(0, 1, 3, 2), (1, 0, 4, 5), (5, 4, 6, 7), (15, 14, 18, 19), (9, 8, 12, 13), (10, 11, 14, 15), (13, 12, 16, 17), (20, 21, 23, 22), (21, 20, 24, 25), (25, 24, 26, 27), (28, 29, 31, 30), (29, 28, 32, 33), (33, 32, 34, 35), (36, 37, 39, 38), (37, 36, 40, 41), (41, 40, 42, 43), (44, 45, 47, 46), (45, 44, 48, 49), (49, 48, 50, 51), (52, 53, 55, 54), (53, 52, 56, 57), (57, 56, 58, 59), (60, 61, 63, 62), (61, 60, 64, 65), (65, 64, 66, 67), (68, 69, 71, 70), (69, 68, 72, 73), (73, 72, 74, 75), (76, 77, 79, 78), (77, 76, 80, 81), (81, 80, 82, 83), (84, 85, 87, 86), (85, 84, 88, 89), (89, 88, 90, 91), (92, 93, 95, 94), (93, 92, 96, 97), (97, 96, 98, 99), (100, 101, 103, 102), (101, 100, 104, 105), (105, 104, 106, 107), (108, 109, 111, 110), (109, 108, 112, 113), (113, 112, 114, 115), (116, 117, 119, 118), (117, 116, 120, 121), (121, 120, 122, 123), (124, 125, 127, 126), (125, 124, 128, 129), (129, 128, 130, 131), (137, 136, 140, 141), (133, 132, 134, 135), (8, 9, 136, 137), (135, 134, 138, 139), (142, 143, 145, 144), (143, 142, 146, 147), (147, 146, 148, 149), (150, 151, 153, 152), (151, 150, 154, 155), (155, 154, 156, 157), (158, 159, 161, 160), (159, 158, 162, 163), (163, 162, 164, 165), (166, 167, 169, 168), (167, 166, 170, 171), (171, 170, 172, 173), (174, 175, 177, 176), (175, 174, 178, 179), (179, 178, 180, 181), (182, 183, 185, 184), (183, 182, 186, 187), (187, 186, 188, 189), (190, 191, 193, 192), (191, 190, 194, 195), (195, 194, 196, 197), (198, 199, 201, 200), (199, 198, 202, 203), (203, 202, 204, 205), (206, 207, 209, 208), (207, 206, 210, 211), (211, 210, 212, 213), (214, 215, 217, 216), (215, 214, 218, 219), (219, 218, 220, 221), (222, 223, 225, 224), (223, 222, 226, 227), (227, 226, 228, 229), (230, 231, 233, 232), (231, 230, 234, 235), (235, 234, 236, 237), (238, 239, 241, 240), (239, 238, 242, 243), (243, 242, 244, 245), (246, 247, 249, 248), (247, 246, 250, 251), (251, 250, 252, 253), (254, 255, 257, 256), (255, 254, 258, 259), (259, 258, 260, 261), (262, 263, 265, 264), (263, 262, 266, 267), (267, 266, 268, 269), (270, 271, 273, 272), (271, 270, 274, 275), (275, 274, 276, 277), (278, 279, 281, 280), (279, 278, 282, 283), (283, 282, 284, 285), (286, 287, 289, 288), (287, 286, 290, 291), (291, 290, 292, 293), (294, 295, 297, 296), (295, 294, 298, 299), (299, 298, 300, 301), (309, 308, 312, 313), (303, 302, 306, 307), (304, 305, 308, 309), (307, 306, 310, 311), (314, 315, 317, 316), (315, 314, 318, 319), (319, 318, 320, 321), (322, 323, 325, 324), (323, 322, 326, 327), (327, 326, 328, 329), (330, 331, 333, 332), (331, 330, 334, 335), (335, 334, 336, 337), (338, 339, 341, 340), (339, 338, 342, 343), (343, 342, 344, 345), (346, 347, 349, 348), (347, 346, 350, 351), (351, 350, 352, 353), (354, 355, 357, 356), (355, 354, 358, 359), (359, 358, 360, 361), (362, 363, 365, 364), (363, 362, 366, 367), (367, 366, 368, 369), (370, 371, 373, 372), (371, 370, 374, 375), (375, 374, 376, 377), (378, 379, 381, 380), (379, 378, 382, 383), (383, 382, 384, 385), (386, 387, 389, 388), (387, 386, 390, 391), (391, 390, 392, 393), (394, 395, 397, 396), (395, 394, 398, 399), (399, 398, 400, 401), (402, 403, 405, 404), (403, 402, 406, 407), (407, 406, 408, 409), (410, 411, 413, 412), (411, 410, 414, 415), (415, 414, 416, 417), (418, 419, 421, 420), (419, 418, 422, 423), (423, 422, 424, 425), (426, 427, 429, 428), (427, 426, 430, 431), (431, 430, 432, 433), (437, 436, 440, 441), (305, 304, 434, 435), (132, 133, 436, 437), (435, 434, 438, 439), (442, 443, 445, 444), (443, 442, 446, 447), (447, 446, 448, 449), (450, 451, 453, 452), (451, 450, 454, 455), (455, 454, 456, 457), (458, 459, 461, 460), (459, 458, 462, 463), (463, 462, 464, 465), (466, 467, 469, 468), (467, 466, 470, 471), (471, 470, 472, 473), (474, 475, 477, 476), (475, 474, 478, 479), (479, 478, 480, 481), (482, 483, 485, 484), (483, 482, 486, 487), (487, 486, 488, 489), (490, 491, 493, 492), (491, 490, 494, 495), (495, 494, 496, 497), (503, 502, 506, 507), (11, 10, 500, 501), (498, 499, 502, 503), (501, 500, 504, 505), (508, 509, 511, 510), (509, 508, 512, 513), (513, 512, 514, 515), (516, 517, 519, 518), (517, 516, 520, 521), (521, 520, 522, 523), (524, 525, 527, 526), (525, 524, 528, 529), (529, 528, 530, 531), (532, 533, 535, 534), (533, 532, 536, 537), (537, 536, 538, 539), (540, 541, 543, 542), (541, 540, 544, 545), (545, 544, 546, 547), (548, 549, 551, 550), (549, 548, 552, 553), (553, 552, 554, 555), (556, 557, 559, 558), (557, 556, 560, 561), (561, 560, 562, 563), (564, 565, 567, 566), (565, 564, 568, 569), (569, 568, 570, 571), (572, 573, 575, 574), (573, 572, 576, 577), (577, 576, 578, 579), (580, 581, 583, 582), (581, 580, 584, 585), (585, 584, 586, 587), (588, 589, 591, 590), (589, 588, 592, 593), (593, 592, 594, 595), (596, 597, 599, 598), (597, 596, 600, 601), (601, 600, 602, 603), (604, 605, 607, 606), (605, 604, 608, 609), (609, 608, 610, 611), (612, 613, 615, 614), (613, 612, 616, 617), (617, 616, 618, 619), (620, 621, 623, 622), (621, 620, 624, 625), (625, 624, 626, 627), (632, 631, 635, 636), (499, 498, 629, 630), (628, 303, 631, 632), (630, 629, 633, 634), (637, 638, 640, 639), (638, 637, 641, 642), (642, 641, 643, 644), (645, 646, 648, 647), (646, 645, 649, 650), (650, 649, 651, 652), (653, 654, 656, 655), (654, 653, 657, 658), (658, 657, 659, 660), (661, 662, 664, 663), (662, 661, 665, 666), (666, 665, 667, 668), (669, 670, 672, 671), (670, 669, 673, 674), (674, 673, 675, 676), (677, 678, 680, 679), (678, 677, 681, 682), (682, 681, 683, 684), (685, 686, 688, 687), (686, 685, 689, 690), (690, 689, 691, 692), (693, 694, 696, 695), (694, 693, 697, 698), (698, 697, 699, 700), (701, 702, 704, 703), (702, 701, 705, 706), (706, 705, 707, 708), (709, 710, 712, 711), (710, 709, 713, 714), (714, 713, 715, 716), (717, 718, 720, 719), (718, 717, 721, 722), (722, 721, 723, 724), (725, 726, 728, 727), (726, 725, 729, 730), (730, 729, 731, 732), (733, 734, 736, 735), (734, 733, 737, 738), (738, 737, 739, 740), (741, 742, 744, 743), (742, 741, 745, 746), (746, 745, 747, 748)])
_uv = me_cube_038.uv_layers.new(name='UVMap')
_uv.uv.foreach_set('vector', [0.375, 0.0, 0.625, 0.0, 0.625, 0.25, 0.375, 0.25, 0.625, 0.0, 0.375, 0.0, 0.375, 0.0, 0.625, 0.0, 0.625, 0.0, 0.375, 0.0, 0.375, 0.0, 0.625, 0.0, 0.375, 0.75, 0.625, 0.75, 0.625, 0.75, 0.375, 0.75, 0.625, 0.0, 0.375, 0.0, 0.375, 0.0, 0.625, 0.0, 0.375, 0.75, 0.625, 0.75, 0.625, 0.75, 0.375, 0.75, 0.625, 0.0, 0.375, 0.0, 0.375, 0.0, 0.625, 0.0, 0.375, 0.0, 0.625, 0.0, 0.625, 0.25, 0.375, 0.25, 0.625, 0.0, 0.375, 0.0, 0.375, 0.0, 0.625, 0.0, 0.625, 0.0, 0.375, 0.0, 0.375, 0.0, 0.625, 0.0, 0.375, 0.0, 0.625, 0.0, 0.625, 0.25, 0.375, 0.25, 0.625, 0.0, 0.375, 0.0, 0.375, 0.0, 0.625, 0.0, 0.625, 0.0, 0.375, 0.0, 0.375, 0.0, 0.625, 0.0, 0.375, 0.0, 0.625, 0.0, 0.625, 0.25, 0.375, 0.25, 0.625, 0.0, 0.375, 0.0, 0.375, 0.0, 0.625, 0.0, 0.625, 0.0, 0.375, 0.0, 0.375, 0.0, 0.625, 0.0, 0.375, 0.0, 0.625, 0.0, 0.625, 0.25, 0.375, 0.25, 0.625, 0.0, 0.375, 0.0, 0.375, 0.0, 0.625, 0.0, 0.625, 0.0, 0.375, 0.0, 0.375, 0.0, 0.625, 0.0, 0.375, 0.0, 0.625, 0.0, 0.625, 0.25, 0.375, 0.25, 0.625, 0.0, 0.375, 0.0, 0.375, 0.0, 0.625, 0.0, 0.625, 0.0, 0.375, 0.0, 0.375, 0.0, 0.625, 0.0, 0.375, 0.0, 0.625, 0.0, 0.625, 0.25, 0.375, 0.25, 0.625, 0.0, 0.375, 0.0, 0.375, 0.0, 0.625, 0.0, 0.625, 0.0, 0.375, 0.0, 0.375, 0.0, 0.625, 0.0, 0.375, 0.0, 0.625, 0.0, 0.625, 0.25, 0.375, 0.25, 0.625, 0.0, 0.375, 0.0, 0.375, 0.0, 0.625, 0.0, 0.625, 0.0, 0.375, 0.0, 0.375, 0.0, 0.625, 0.0, 0.375, 0.0, 0.625, 0.0, 0.625, 0.25, 0.375, 0.25, 0.625, 0.0, 0.375, 0.0, 0.375, 0.0, 0.625, 0.0, 0.625, 0.0, 0.375, 0.0, 0.375, 0.0, 0.625, 0.0, 0.375, 0.0, 0.625, 0.0, 0.625, 0.25, 0.375, 0.25, 0.625, 0.0, 0.375, 0.0, 0.375, 0.0, 0.625, 0.0, 0.625, 0.0, 0.375, 0.0, 0.375, 0.0, 0.625, 0.0, 0.375, 0.0, 0.625, 0.0, 0.625, 0.25, 0.375, 0.25, 0.625, 0.0, 0.375, 0.0, 0.375, 0.0, 0.625, 0.0, 0.625, 0.0, 0.375, 0.0, 0.375, 0.0, 0.625, 0.0, 0.375, 0.0, 0.625, 0.0, 0.625, 0.25, 0.375, 0.25, 0.625, 0.0, 0.375, 0.0, 0.375, 0.0, 0.625, 0.0, 0.625, 0.0, 0.375, 0.0, 0.375, 0.0, 0.625, 0.0, 0.375, 0.0, 0.625, 0.0, 0.625, 0.25, 0.375, 0.25, 0.625, 0.0, 0.375, 0.0, 0.375, 0.0, 0.625, 0.0, 0.625, 0.0, 0.375, 0.0, 0.375, 0.0, 0.625, 0.0, 0.375, 0.0, 0.625, 0.0, 0.625, 0.25, 0.375, 0.25, 0.625, 0.0, 0.375, 0.0, 0.375, 0.0, 0.625, 0.0, 0.625, 0.0, 0.375, 0.0, 0.375, 0.0, 0.625, 0.0, 0.375, 0.0, 0.625, 0.0, 0.625, 0.25, 0.375, 0.25, 0.625, 0.0, 0.375, 0.0, 0.375, 0.0, 0.625, 0.0, 0.625, 0.0, 0.375, 0.0, 0.375, 0.0, 0.625, 0.0, 0.375, 0.75, 0.625, 0.75, 0.625, 0.75, 0.375, 0.75, 0.625, 0.0, 0.375, 0.0, 0.375, 0.0, 0.625, 0.0, 0.375, 0.75, 0.625, 0.75, 0.625, 0.75, 0.375, 0.75, 0.625, 0.0, 0.375, 0.0, 0.375, 0.0, 0.625, 0.0, 0.375, 0.0, 0.625, 0.0, 0.625, 0.25, 0.375, 0.25, 0.625, 0.0, 0.375, 0.0, 0.375, 0.0, 0.625, 0.0, 0.625, 0.0, 0.375, 0.0, 0.375, 0.0, 0.625, 0.0, 0.375, 0.0, 0.625, 0.0, 0.625, 0.25, 0.375, 0.25, 0.625, 0.0, 0.375, 0.0, 0.375, 0.0, 0.625, 0.0, 0.625, 0.0, 0.375, 0.0, 0.375, 0.0, 0.625, 0.0, 0.375, 0.0, 0.625, 0.0, 0.625, 0.25, 0.375, 0.25, 0.625, 0.0, 0.375, 0.0, 0.375, 0.0, 0.625, 0.0, 0.625, 0.0, 0.375, 0.0, 0.375, 0.0, 0.625, 0.0, 0.375, 0.0, 0.625, 0.0, 0.625, 0.25, 0.375, 0.25, 0.625, 0.0, 0.375, 0.0, 0.375, 0.0, 0.625, 0.0, 0.625, 0.0, 0.375, 0.0, 0.375, 0.0, 0.625, 0.0, 0.375, 0.0, 0.625, 0.0, 0.625, 0.25, 0.375, 0.25, 0.625, 0.0, 0.375, 0.0, 0.375, 0.0, 0.625, 0.0, 0.625, 0.0, 0.375, 0.0, 0.375, 0.0, 0.625, 0.0, 0.375, 0.0, 0.625, 0.0, 0.625, 0.25, 0.375, 0.25, 0.625, 0.0, 0.375, 0.0, 0.375, 0.0, 0.625, 0.0, 0.625, 0.0, 0.375, 0.0, 0.375, 0.0, 0.625, 0.0, 0.375, 0.0, 0.625, 0.0, 0.625, 0.25, 0.375, 0.25, 0.625, 0.0, 0.375, 0.0, 0.375, 0.0, 0.625, 0.0, 0.625, 0.0, 0.375, 0.0, 0.375, 0.0, 0.625, 0.0, 0.375, 0.0, 0.625, 0.0, 0.625, 0.25, 0.375, 0.25, 0.625, 0.0, 0.375, 0.0, 0.375, 0.0, 0.625, 0.0, 0.625, 0.0, 0.375, 0.0, 0.375, 0.0, 0.625, 0.0, 0.375, 0.0, 0.625, 0.0, 0.625, 0.25, 0.375, 0.25, 0.625, 0.0, 0.375, 0.0, 0.375, 0.0, 0.625, 0.0, 0.625, 0.0, 0.375, 0.0, 0.375, 0.0, 0.625, 0.0, 0.375, 0.0, 0.625, 0.0, 0.625, 0.25, 0.375, 0.25, 0.625, 0.0, 0.375, 0.0, 0.375, 0.0, 0.625, 0.0, 0.625, 0.0, 0.375, 0.0, 0.375, 0.0, 0.625, 0.0, 0.375, 0.0, 0.625, 0.0, 0.625, 0.25, 0.375, 0.25, 0.625, 0.0, 0.375, 0.0, 0.375, 0.0, 0.625, 0.0, 0.625, 0.0, 0.375, 0.0, 0.375, 0.0, 0.625, 0.0, 0.375, 0.0, 0.625, 0.0, 0.625, 0.25, 0.375, 0.25, 0.625, 0.0, 0.375, 0.0, 0.375, 0.0, 0.625, 0.0, 0.625, 0.0, 0.375, 0.0, 0.375, 0.0, 0.625, 0.0, 0.375, 0.0, 0.625, 0.0, 0.625, 0.25, 0.375, 0.25, 0.625, 0.0, 0.375, 0.0, 0.375, 0.0, 0.625, 0.0, 0.625, 0.0, 0.375, 0.0, 0.375, 0.0, 0.625, 0.0, 0.375, 0.0, 0.625, 0.0, 0.625, 0.25, 0.375, 0.25, 0.625, 0.0, 0.375, 0.0, 0.375, 0.0, 0.625, 0.0, 0.625, 0.0, 0.375, 0.0, 0.375, 0.0, 0.625, 0.0, 0.375, 0.0, 0.625, 0.0, 0.625, 0.25, 0.375, 0.25, 0.625, 0.0, 0.375, 0.0, 0.375, 0.0, 0.625, 0.0, 0.625, 0.0, 0.375, 0.0, 0.375, 0.0, 0.625, 0.0, 0.375, 0.0, 0.625, 0.0, 0.625, 0.25, 0.375, 0.25, 0.625, 0.0, 0.375, 0.0, 0.375, 0.0, 0.625, 0.0, 0.625, 0.0, 0.375, 0.0, 0.375, 0.0, 0.625, 0.0, 0.375, 0.0, 0.625, 0.0, 0.625, 0.25, 0.375, 0.25, 0.625, 0.0, 0.375, 0.0, 0.375, 0.0, 0.625, 0.0, 0.625, 0.0, 0.375, 0.0, 0.375, 0.0, 0.625, 0.0, 0.375, 0.0, 0.625, 0.0, 0.625, 0.25, 0.375, 0.25, 0.625, 0.0, 0.375, 0.0, 0.375, 0.0, 0.625, 0.0, 0.625, 0.0, 0.375, 0.0, 0.375, 0.0, 0.625, 0.0, 0.375, 0.0, 0.625, 0.0, 0.625, 0.25, 0.375, 0.25, 0.625, 0.0, 0.375, 0.0, 0.375, 0.0, 0.625, 0.0, 0.625, 0.0, 0.375, 0.0, 0.375, 0.0, 0.625, 0.0, 0.375, 0.0, 0.625, 0.0, 0.625, 0.25, 0.375, 0.25, 0.625, 0.0, 0.375, 0.0, 0.375, 0.0, 0.625, 0.0, 0.625, 0.0, 0.375, 0.0, 0.375, 0.0, 0.625, 0.0, 0.375, 0.75, 0.625, 0.75, 0.625, 0.75, 0.375, 0.75, 0.625, 0.0, 0.375, 0.0, 0.375, 0.0, 0.625, 0.0, 0.375, 0.75, 0.625, 0.75, 0.625, 0.75, 0.375, 0.75, 0.625, 0.0, 0.375, 0.0, 0.375, 0.0, 0.625, 0.0, 0.375, 0.0, 0.625, 0.0, 0.625, 0.25, 0.375, 0.25, 0.625, 0.0, 0.375, 0.0, 0.375, 0.0, 0.625, 0.0, 0.625, 0.0, 0.375, 0.0, 0.375, 0.0, 0.625, 0.0, 0.375, 0.0, 0.625, 0.0, 0.625, 0.25, 0.375, 0.25, 0.625, 0.0, 0.375, 0.0, 0.375, 0.0, 0.625, 0.0, 0.625, 0.0, 0.375, 0.0, 0.375, 0.0, 0.625, 0.0, 0.375, 0.0, 0.625, 0.0, 0.625, 0.25, 0.375, 0.25, 0.625, 0.0, 0.375, 0.0, 0.375, 0.0, 0.625, 0.0, 0.625, 0.0, 0.375, 0.0, 0.375, 0.0, 0.625, 0.0, 0.375, 0.0, 0.625, 0.0, 0.625, 0.25, 0.375, 0.25, 0.625, 0.0, 0.375, 0.0, 0.375, 0.0, 0.625, 0.0, 0.625, 0.0, 0.375, 0.0, 0.375, 0.0, 0.625, 0.0, 0.375, 0.0, 0.625, 0.0, 0.625, 0.25, 0.375, 0.25, 0.625, 0.0, 0.375, 0.0, 0.375, 0.0, 0.625, 0.0, 0.625, 0.0, 0.375, 0.0, 0.375, 0.0, 0.625, 0.0, 0.375, 0.0, 0.625, 0.0, 0.625, 0.25, 0.375, 0.25, 0.625, 0.0, 0.375, 0.0, 0.375, 0.0, 0.625, 0.0, 0.625, 0.0, 0.375, 0.0, 0.375, 0.0, 0.625, 0.0, 0.375, 0.0, 0.625, 0.0, 0.625, 0.25, 0.375, 0.25, 0.625, 0.0, 0.375, 0.0, 0.375, 0.0, 0.625, 0.0, 0.625, 0.0, 0.375, 0.0, 0.375, 0.0, 0.625, 0.0, 0.375, 0.0, 0.625, 0.0, 0.625, 0.25, 0.375, 0.25, 0.625, 0.0, 0.375, 0.0, 0.375, 0.0, 0.625, 0.0, 0.625, 0.0, 0.375, 0.0, 0.375, 0.0, 0.625, 0.0, 0.375, 0.0, 0.625, 0.0, 0.625, 0.25, 0.375, 0.25, 0.625, 0.0, 0.375, 0.0, 0.375, 0.0, 0.625, 0.0, 0.625, 0.0, 0.375, 0.0, 0.375, 0.0, 0.625, 0.0, 0.375, 0.0, 0.625, 0.0, 0.625, 0.25, 0.375, 0.25, 0.625, 0.0, 0.375, 0.0, 0.375, 0.0, 0.625, 0.0, 0.625, 0.0, 0.375, 0.0, 0.375, 0.0, 0.625, 0.0, 0.375, 0.0, 0.625, 0.0, 0.625, 0.25, 0.375, 0.25, 0.625, 0.0, 0.375, 0.0, 0.375, 0.0, 0.625, 0.0, 0.625, 0.0, 0.375, 0.0, 0.375, 0.0, 0.625, 0.0, 0.375, 0.0, 0.625, 0.0, 0.625, 0.25, 0.375, 0.25, 0.625, 0.0, 0.375, 0.0, 0.375, 0.0, 0.625, 0.0, 0.625, 0.0, 0.375, 0.0, 0.375, 0.0, 0.625, 0.0, 0.375, 0.0, 0.625, 0.0, 0.625, 0.25, 0.375, 0.25, 0.625, 0.0, 0.375, 0.0, 0.375, 0.0, 0.625, 0.0, 0.625, 0.0, 0.375, 0.0, 0.375, 0.0, 0.625, 0.0, 0.375, 0.0, 0.625, 0.0, 0.625, 0.25, 0.375, 0.25, 0.625, 0.0, 0.375, 0.0, 0.375, 0.0, 0.625, 0.0, 0.625, 0.0, 0.375, 0.0, 0.375, 0.0, 0.625, 0.0, 0.375, 0.0, 0.625, 0.0, 0.625, 0.25, 0.375, 0.25, 0.625, 0.0, 0.375, 0.0, 0.375, 0.0, 0.625, 0.0, 0.625, 0.0, 0.375, 0.0, 0.375, 0.0, 0.625, 0.0, 0.375, 0.75, 0.625, 0.75, 0.625, 0.75, 0.375, 0.75, 0.625, 0.0, 0.375, 0.0, 0.375, 0.0, 0.625, 0.0, 0.375, 0.75, 0.625, 0.75, 0.625, 0.75, 0.375, 0.75, 0.625, 0.0, 0.375, 0.0, 0.375, 0.0, 0.625, 0.0, 0.375, 0.0, 0.625, 0.0, 0.625, 0.25, 0.375, 0.25, 0.625, 0.0, 0.375, 0.0, 0.375, 0.0, 0.625, 0.0, 0.625, 0.0, 0.375, 0.0, 0.375, 0.0, 0.625, 0.0, 0.375, 0.0, 0.625, 0.0, 0.625, 0.25, 0.375, 0.25, 0.625, 0.0, 0.375, 0.0, 0.375, 0.0, 0.625, 0.0, 0.625, 0.0, 0.375, 0.0, 0.375, 0.0, 0.625, 0.0, 0.375, 0.0, 0.625, 0.0, 0.625, 0.25, 0.375, 0.25, 0.625, 0.0, 0.375, 0.0, 0.375, 0.0, 0.625, 0.0, 0.625, 0.0, 0.375, 0.0, 0.375, 0.0, 0.625, 0.0, 0.375, 0.0, 0.625, 0.0, 0.625, 0.25, 0.375, 0.25, 0.625, 0.0, 0.375, 0.0, 0.375, 0.0, 0.625, 0.0, 0.625, 0.0, 0.375, 0.0, 0.375, 0.0, 0.625, 0.0, 0.375, 0.0, 0.625, 0.0, 0.625, 0.25, 0.375, 0.25, 0.625, 0.0, 0.375, 0.0, 0.375, 0.0, 0.625, 0.0, 0.625, 0.0, 0.375, 0.0, 0.375, 0.0, 0.625, 0.0, 0.375, 0.0, 0.625, 0.0, 0.625, 0.25, 0.375, 0.25, 0.625, 0.0, 0.375, 0.0, 0.375, 0.0, 0.625, 0.0, 0.625, 0.0, 0.375, 0.0, 0.375, 0.0, 0.625, 0.0, 0.375, 0.0, 0.625, 0.0, 0.625, 0.25, 0.375, 0.25, 0.625, 0.0, 0.375, 0.0, 0.375, 0.0, 0.625, 0.0, 0.625, 0.0, 0.375, 0.0, 0.375, 0.0, 0.625, 0.0, 0.375, 0.75, 0.625, 0.75, 0.625, 0.75, 0.375, 0.75, 0.625, 0.0, 0.375, 0.0, 0.375, 0.0, 0.625, 0.0, 0.375, 0.75, 0.625, 0.75, 0.625, 0.75, 0.375, 0.75, 0.625, 0.0, 0.375, 0.0, 0.375, 0.0, 0.625, 0.0, 0.375, 0.0, 0.625, 0.0, 0.625, 0.25, 0.375, 0.25, 0.625, 0.0, 0.375, 0.0, 0.375, 0.0, 0.625, 0.0, 0.625, 0.0, 0.375, 0.0, 0.375, 0.0, 0.625, 0.0, 0.375, 0.0, 0.625, 0.0, 0.625, 0.25, 0.375, 0.25, 0.625, 0.0, 0.375, 0.0, 0.375, 0.0, 0.625, 0.0, 0.625, 0.0, 0.375, 0.0, 0.375, 0.0, 0.625, 0.0, 0.375, 0.0, 0.625, 0.0, 0.625, 0.25, 0.375, 0.25, 0.625, 0.0, 0.375, 0.0, 0.375, 0.0, 0.625, 0.0, 0.625, 0.0, 0.375, 0.0, 0.375, 0.0, 0.625, 0.0, 0.375, 0.0, 0.625, 0.0, 0.625, 0.25, 0.375, 0.25, 0.625, 0.0, 0.375, 0.0, 0.375, 0.0, 0.625, 0.0, 0.625, 0.0, 0.375, 0.0, 0.375, 0.0, 0.625, 0.0, 0.375, 0.0, 0.625, 0.0, 0.625, 0.25, 0.375, 0.25, 0.625, 0.0, 0.375, 0.0, 0.375, 0.0, 0.625, 0.0, 0.625, 0.0, 0.375, 0.0, 0.375, 0.0, 0.625, 0.0, 0.375, 0.0, 0.625, 0.0, 0.625, 0.25, 0.375, 0.25, 0.625, 0.0, 0.375, 0.0, 0.375, 0.0, 0.625, 0.0, 0.625, 0.0, 0.375, 0.0, 0.375, 0.0, 0.625, 0.0, 0.375, 0.0, 0.625, 0.0, 0.625, 0.25, 0.375, 0.25, 0.625, 0.0, 0.375, 0.0, 0.375, 0.0, 0.625, 0.0, 0.625, 0.0, 0.375, 0.0, 0.375, 0.0, 0.625, 0.0, 0.375, 0.0, 0.625, 0.0, 0.625, 0.25, 0.375, 0.25, 0.625, 0.0, 0.375, 0.0, 0.375, 0.0, 0.625, 0.0, 0.625, 0.0, 0.375, 0.0, 0.375, 0.0, 0.625, 0.0, 0.375, 0.0, 0.625, 0.0, 0.625, 0.25, 0.375, 0.25, 0.625, 0.0, 0.375, 0.0, 0.375, 0.0, 0.625, 0.0, 0.625, 0.0, 0.375, 0.0, 0.375, 0.0, 0.625, 0.0, 0.375, 0.0, 0.625, 0.0, 0.625, 0.25, 0.375, 0.25, 0.625, 0.0, 0.375, 0.0, 0.375, 0.0, 0.625, 0.0, 0.625, 0.0, 0.375, 0.0, 0.375, 0.0, 0.625, 0.0, 0.375, 0.0, 0.625, 0.0, 0.625, 0.25, 0.375, 0.25, 0.625, 0.0, 0.375, 0.0, 0.375, 0.0, 0.625, 0.0, 0.625, 0.0, 0.375, 0.0, 0.375, 0.0, 0.625, 0.0, 0.375, 0.0, 0.625, 0.0, 0.625, 0.25, 0.375, 0.25, 0.625, 0.0, 0.375, 0.0, 0.375, 0.0, 0.625, 0.0, 0.625, 0.0, 0.375, 0.0, 0.375, 0.0, 0.625, 0.0, 0.375, 0.0, 0.625, 0.0, 0.625, 0.25, 0.375, 0.25, 0.625, 0.0, 0.375, 0.0, 0.375, 0.0, 0.625, 0.0, 0.625, 0.0, 0.375, 0.0, 0.375, 0.0, 0.625, 0.0, 0.375, 0.0, 0.625, 0.0, 0.625, 0.25, 0.375, 0.25, 0.625, 0.0, 0.375, 0.0, 0.375, 0.0, 0.625, 0.0, 0.625, 0.0, 0.375, 0.0, 0.375, 0.0, 0.625, 0.0, 0.375, 0.0, 0.625, 0.0, 0.625, 0.25, 0.375, 0.25, 0.625, 0.0, 0.375, 0.0, 0.375, 0.0, 0.625, 0.0, 0.625, 0.0, 0.375, 0.0, 0.375, 0.0, 0.625, 0.0, 0.375, 0.75, 0.625, 0.75, 0.625, 0.75, 0.375, 0.75, 0.625, 0.0, 0.375, 0.0, 0.375, 0.0, 0.625, 0.0, 0.375, 0.75, 0.625, 0.75, 0.625, 0.75, 0.375, 0.75, 0.625, 0.0, 0.375, 0.0, 0.375, 0.0, 0.625, 0.0, 0.375, 0.0, 0.625, 0.0, 0.625, 0.25, 0.375, 0.25, 0.625, 0.0, 0.375, 0.0, 0.375, 0.0, 0.625, 0.0, 0.625, 0.0, 0.375, 0.0, 0.375, 0.0, 0.625, 0.0, 0.375, 0.0, 0.625, 0.0, 0.625, 0.25, 0.375, 0.25, 0.625, 0.0, 0.375, 0.0, 0.375, 0.0, 0.625, 0.0, 0.625, 0.0, 0.375, 0.0, 0.375, 0.0, 0.625, 0.0, 0.375, 0.0, 0.625, 0.0, 0.625, 0.25, 0.375, 0.25, 0.625, 0.0, 0.375, 0.0, 0.375, 0.0, 0.625, 0.0, 0.625, 0.0, 0.375, 0.0, 0.375, 0.0, 0.625, 0.0, 0.375, 0.0, 0.625, 0.0, 0.625, 0.25, 0.375, 0.25, 0.625, 0.0, 0.375, 0.0, 0.375, 0.0, 0.625, 0.0, 0.625, 0.0, 0.375, 0.0, 0.375, 0.0, 0.625, 0.0, 0.375, 0.0, 0.625, 0.0, 0.625, 0.25, 0.375, 0.25, 0.625, 0.0, 0.375, 0.0, 0.375, 0.0, 0.625, 0.0, 0.625, 0.0, 0.375, 0.0, 0.375, 0.0, 0.625, 0.0, 0.375, 0.0, 0.625, 0.0, 0.625, 0.25, 0.375, 0.25, 0.625, 0.0, 0.375, 0.0, 0.375, 0.0, 0.625, 0.0, 0.625, 0.0, 0.375, 0.0, 0.375, 0.0, 0.625, 0.0, 0.375, 0.0, 0.625, 0.0, 0.625, 0.25, 0.375, 0.25, 0.625, 0.0, 0.375, 0.0, 0.375, 0.0, 0.625, 0.0, 0.625, 0.0, 0.375, 0.0, 0.375, 0.0, 0.625, 0.0, 0.375, 0.0, 0.625, 0.0, 0.625, 0.25, 0.375, 0.25, 0.625, 0.0, 0.375, 0.0, 0.375, 0.0, 0.625, 0.0, 0.625, 0.0, 0.375, 0.0, 0.375, 0.0, 0.625, 0.0, 0.375, 0.0, 0.625, 0.0, 0.625, 0.25, 0.375, 0.25, 0.625, 0.0, 0.375, 0.0, 0.375, 0.0, 0.625, 0.0, 0.625, 0.0, 0.375, 0.0, 0.375, 0.0, 0.625, 0.0, 0.375, 0.0, 0.625, 0.0, 0.625, 0.25, 0.375, 0.25, 0.625, 0.0, 0.375, 0.0, 0.375, 0.0, 0.625, 0.0, 0.625, 0.0, 0.375, 0.0, 0.375, 0.0, 0.625, 0.0, 0.375, 0.0, 0.625, 0.0, 0.625, 0.25, 0.375, 0.25, 0.625, 0.0, 0.375, 0.0, 0.375, 0.0, 0.625, 0.0, 0.625, 0.0, 0.375, 0.0, 0.375, 0.0, 0.625, 0.0, 0.375, 0.0, 0.625, 0.0, 0.625, 0.25, 0.375, 0.25, 0.625, 0.0, 0.375, 0.0, 0.375, 0.0, 0.625, 0.0, 0.625, 0.0, 0.375, 0.0, 0.375, 0.0, 0.625, 0.0, 0.375, 0.0, 0.625, 0.0, 0.625, 0.25, 0.375, 0.25, 0.625, 0.0, 0.375, 0.0, 0.375, 0.0, 0.625, 0.0, 0.625, 0.0, 0.375, 0.0, 0.375, 0.0, 0.625, 0.0, 0.375, 0.0, 0.625, 0.0, 0.625, 0.25, 0.375, 0.25, 0.625, 0.0, 0.375, 0.0, 0.375, 0.0, 0.625, 0.0, 0.625, 0.0, 0.375, 0.0, 0.375, 0.0, 0.625, 0.0])
me_cube_038.use_remesh_fix_poles = True
me_cube_038.use_remesh_preserve_attributes = False
me_cube_038.update()

# ---- objects
ob_cube_001 = bpy.data.objects.new('Cube.001', me_cube_001)
ob_cube_002 = bpy.data.objects.new('Cube.002', me_cube_004)
ob_cube_003 = bpy.data.objects.new('Cube.003', me_cube_038)

# ---- transforms, parenting, visibility, modifiers, constraints
ob_cube_001.location = (0.0, 0.0, 2.0)
ob_cube_001.rotation_euler = (0.0, 0.0, 1.047)
ob_cube_001.scale = (2.0, 3.5, 2.0)
ob_cube_001.lock_rotations_4d = False
ob_cube_001.empty_display_type = 'ARROWS'
ob_cube_001.lineart.crease_threshold = 0.0
ob_cube_001.use_mesh_mirror_y = True
ob_cube_002.location = (-0.02506, 2.578, 1.421)
ob_cube_002.scale = (-0.03413, 1.0, 1.609)
ob_cube_003.location = (-2.494, 0.8609, -0.8449)
ob_cube_003.rotation_euler = (0.0, 1.571, -2.094)
ob_cube_003.scale = (2.0, 1.0, 0.4481)

# ---- collection membership
col_collection.objects.link(ob_cube_001)
col_collection.objects.link(ob_cube_002)
col_collection.objects.link(ob_cube_003)

# ---- scene / render settings (as saved in the file)
scene.frame_start = 1; scene.frame_end = 250; scene.frame_set(1)
scene.render.engine = 'BLENDER_EEVEE_NEXT'
scene.cycles.sampling_pattern = 'TABULATED_SOBOL'
scene.cycles.use_light_tree = False
scene.view_settings.view_transform = 'Filmic'
bpy.context.view_layer.update()

# ---- added for rendering (the .blend has no active camera and no usable light): camera, sun
cam_auto = bpy.data.cameras.new('AutoCamera')
cam_auto.lens = 50.0
cam_auto.sensor_width = 36.0
cam_auto.clip_end = 1000.0
ob_auto_camera = bpy.data.objects.new('AutoCamera', cam_auto)
scene.collection.objects.link(ob_auto_camera)
ob_auto_camera.location = (14.3619, -17.2176, 13.3092)
ob_auto_camera.rotation_euler = (1.09748, -7.21219e-08, 0.694738)
scene.camera = ob_auto_camera
light_auto_sun = bpy.data.lights.new('AutoSun', 'SUN')
light_auto_sun.energy = 3.0
light_auto_sun.angle = 0.0523599
ob_auto_sun = bpy.data.objects.new('AutoSun', light_auto_sun)
scene.collection.objects.link(ob_auto_sun)
ob_auto_sun.rotation_euler = (0.872665, 0.174533, 0.523599)
bpy.context.view_layer.update()
